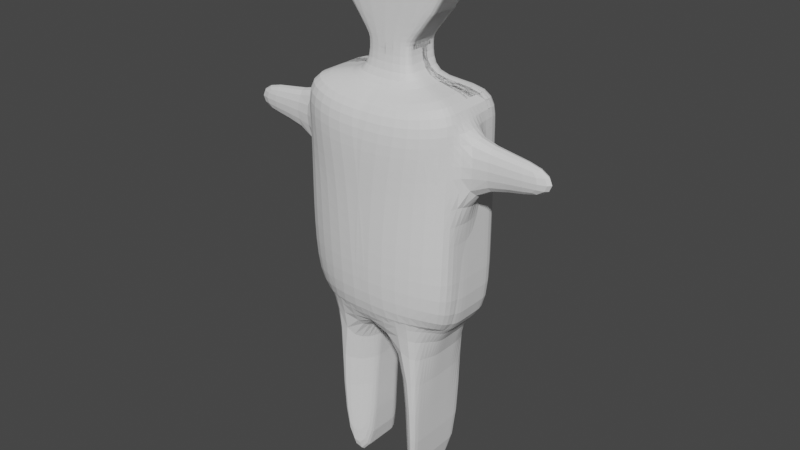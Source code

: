# Source: zombi.blend  (saved by Blender 2.90.8; exported with 4.5.12 LTS)
import bpy
from mathutils import Matrix  # noqa: F401  (used for matrix-valued properties, if any)

bpy.ops.wm.read_factory_settings(use_empty=True)
scene = bpy.context.scene
scene.name = 'Scene'

# ---- collections
col_collection = bpy.data.collections.new('Collection'); scene.collection.children.link(col_collection)

# ---- world
world_world = bpy.data.worlds.new('World'); scene.world = world_world
world_world.use_nodes = True; world_world.node_tree.nodes.clear()
_N = world_world.node_tree.nodes; _L = world_world.node_tree.links
n0 = _N.new('ShaderNodeOutputWorld'); n0.name = 'World Output'; n0.location = (300, 300)
n1 = _N.new('ShaderNodeBackground'); n1.name = 'Background'; n1.location = (10, 300)
n1.inputs[0].default_value = (0.05088, 0.05088, 0.05088, 1.0)
_L.new(n1.outputs[0], n0.inputs[0])
n0.is_active_output = True
world_world.color = (0.05088, 0.05088, 0.05088)
world_world.use_sun_shadow = False
world_world.sun_shadow_jitter_overblur = 0.0

# ---- meshes
me_cube_001 = bpy.data.meshes.new('Cube.001')
me_cube_001.from_pydata([(-0.2487, -0.2487, -1.0), (-0.3824, -0.7493, 0.8465), (-0.2487, 0.2487, -1.0), (-0.3395, 0.6942, 0.8056), (0.2487, -0.2487, -1.0), (0.3753, -0.742, 0.8492), (0.2487, 0.2487, -1.0), (0.3395, 0.6941, 0.8056), (-0.304, -0.7659, 0.04992), (-0.3592, 0.6706, 0.006923), (0.3825, 0.6916, -0.004387), (0.3975, -0.7421, 0.05507), (-0.2796, -0.2796, 1.905), (-0.2796, 0.2796, 1.905), (0.2796, 0.2796, 1.905), (0.2796, -0.2796, 1.905), (-0.5049, -0.6683, 1.782), (-0.258, 0.5141, 1.744), (0.258, 0.5141, 1.744), (0.2108, -0.6734, 1.774), (-0.2796, -0.2796, 2.333), (-0.2796, 0.2796, 2.333), (0.2796, 0.2796, 2.333), (0.2796, -0.2796, 2.333), (-0.2796, -0.2796, 2.365), (-0.2796, 0.2796, 2.365), (0.2796, 0.2796, 2.365), (0.2796, -0.2796, 2.365), (-1.185, -0.2796, 3.421), (-1.185, 0.2796, 3.421), (1.185, 0.2796, 3.421), (1.185, -0.2796, 3.421), (-0.3628, 0.6422, -0.6928), (-0.3164, -0.7581, -0.7182), (0.3415, 0.6594, -0.703), (0.5117, -0.6995, -0.6968), (-0.5747, 0.5747, -1.0), (-0.5747, -0.5747, -1.0), (0.5747, 0.5747, -1.0), (0.5747, -0.5747, -1.0), (0.5747, -0.5747, -3.313), (0.5747, 0.5747, -3.313), (0.2487, -0.2487, -3.313), (0.2487, 0.2487, -3.313), (-0.9554, -0.001535, -0.8968), (-1.0, 0.0, 1.0), (1.0, 0.0, -1.0), (1.0, 0.0, 1.0), (1.0, 0.0, 0.0), (-0.9993, -5.092e-05, -5.199e-06), (-1.0, 0.0, 1.905), (1.0, 0.0, 1.905), (-0.2796, 0.0, 1.905), (0.2796, 0.0, 1.905), (-0.2796, 0.0, 2.333), (0.2796, 0.0, 2.333), (-0.2796, 0.0, 2.365), (0.2796, 0.0, 2.365), (-1.185, 0.0, 3.421), (1.185, 0.0, 3.421), (-0.5747, 0.0, -1.0), (0.5747, 0.0, -1.0), (-0.2487, 0.0, -1.0), (0.2487, 0.0, -1.0), (0.5747, 0.0, -3.313), (0.2487, 0.0, -3.313), (-0.9139, -0.5076, -0.7977), (1.0, -0.5, 1.0), (0.9373, -0.5249, 0.0), (0.8574, -0.4782, 1.816), (0.2796, -0.1398, 1.905), (0.2796, -0.1398, 2.333), (0.2796, -0.1398, 2.365), (1.185, -0.1398, 3.421), (-0.5747, -0.2873, -1.0), (-0.2487, -0.1244, -1.0), (-1.0, -0.5, 1.0), (0.8414, -0.4635, -0.7586), (-1.0, -0.5506, 0.0), (-1.0, -0.5, 1.905), (-0.2796, -0.1398, 1.905), (-0.2796, -0.1398, 2.333), (-0.2796, -0.1398, 2.365), (-1.185, -0.1398, 3.421), (0.5747, -0.2873, -1.0), (0.2487, -0.1244, -1.0), (0.5747, -0.2873, -3.313), (0.2487, -0.1244, -3.313), (-1.0, 0.5, 1.0), (1.0, 0.5, -1.0), (-0.8697, 0.4846, 0.01791), (-1.0, 0.5, 1.905), (-0.2796, 0.1398, 1.905), (-0.2796, 0.1398, 2.333), (-0.2796, 0.1398, 2.365), (-1.185, 0.1398, 3.421), (0.5747, 0.2873, -1.0), (0.2487, 0.1244, -1.0), (0.5747, 0.2873, -3.313), (0.2487, 0.1244, -3.313), (-0.796, 0.4467, -0.7649), (1.0, 0.5, 1.0), (1.0, 0.5, 0.0), (1.0, 0.5, 1.905), (0.2796, 0.1398, 1.905), (0.2796, 0.1398, 2.333), (0.2796, 0.1398, 2.365), (1.185, 0.1398, 3.421), (-0.5747, 0.2873, -1.0), (-0.2487, 0.1244, -1.0), (-1.0, -0.25, 1.0), (1.0, -0.25, -1.0), (-1.0, -0.25, 0.0), (-1.0, -0.25, 1.905), (-0.2796, -0.06991, 1.905), (-0.2796, -0.06991, 2.333), (-0.2796, -0.06991, 2.365), (-1.185, -0.06991, 3.421), (0.5747, -0.1437, -1.0), (0.2487, -0.06218, -1.0), (0.5747, -0.1437, -3.313), (0.2487, -0.06218, -3.313), (-1.0, -0.25, -1.0), (1.0, -0.25, 1.0), (1.0, -0.25, 0.0), (1.0, -0.25, 1.905), (0.2796, -0.06991, 1.905), (0.2796, -0.06991, 2.333), (0.2796, -0.06991, 2.365), (1.185, -0.06991, 3.421), (-0.5747, -0.1437, -1.0), (-0.2487, -0.06218, -1.0), (-0.8961, 0.2247, -0.7914), (1.0, 0.25, 1.0), (1.0, 0.25, 0.0), (1.0, 0.25, 1.905), (0.2796, 0.06991, 1.905), (0.2796, 0.06991, 2.333), (0.2796, 0.06991, 2.365), (1.185, 0.06991, 3.421), (-0.5747, 0.1437, -1.0), (-0.2487, 0.06218, -1.0), (-1.0, 0.25, 1.0), (1.0, 0.25, -1.0), (-0.9765, 0.2467, 0.01523), (-1.0, 0.25, 1.905), (-0.2796, 0.06991, 1.905), (-0.2796, 0.06991, 2.333), (-0.2796, 0.06991, 2.365), (-1.185, 0.06991, 3.421), (0.5747, 0.1437, -1.0), (0.2487, 0.06218, -1.0), (0.5747, 0.1437, -3.313), (0.2487, 0.06218, -3.313), (-0.5328, -0.7541, 1.418), (-0.3161, 0.6579, 1.359), (0.3935, -0.7737, 1.42), (0.3161, 0.6579, 1.359), (1.0, 0.0, 1.453), (-1.0, 0.0, 1.453), (1.0, -0.5495, 1.453), (-1.0, -0.5, 1.453), (-1.0, 0.5, 1.453), (1.0, 0.5, 1.453), (-1.0, -0.25, 1.453), (1.0, -0.25, 1.453), (1.0, 0.25, 1.453), (-1.0, 0.25, 1.453), (-2.143, -0.25, 1.0), (-2.143, 0.0, 1.0), (-2.143, 0.0, 1.453), (-2.143, -0.25, 1.453)], [], [(90, 88, 3, 9), (9, 3, 7, 10), (68, 67, 5, 11), (11, 5, 1, 8), (75, 85, 4, 0), (161, 154, 16, 79), (35, 11, 8, 33), (77, 68, 11, 35), (32, 9, 10, 34), (100, 90, 9, 32), (12, 15, 23, 20), (154, 156, 19, 16), (157, 155, 17, 18), (163, 157, 18, 103), (92, 13, 17, 91), (13, 14, 18, 17), (70, 15, 19, 69), (15, 12, 16, 19), (22, 21, 25, 26), (14, 13, 21, 22), (104, 14, 22, 105), (80, 12, 20, 81), (106, 26, 30, 107), (105, 22, 26, 106), (81, 20, 24, 82), (20, 23, 27, 24), (73, 83, 28, 31), (82, 24, 28, 83), (24, 27, 31, 28), (26, 25, 29, 30), (74, 37, 33, 66), (38, 36, 32, 34), (96, 38, 34, 89), (37, 39, 35, 33), (75, 0, 37, 74), (6, 2, 36, 38), (97, 6, 43, 99), (0, 4, 39, 37), (99, 43, 41, 98), (39, 4, 42, 40), (84, 39, 40, 86), (6, 38, 41, 43), (150, 61, 64, 152), (121, 65, 64, 120), (119, 63, 65, 121), (141, 62, 60, 140), (118, 61, 46, 111), (140, 60, 44, 132), (148, 56, 58, 149), (139, 149, 58, 59), (147, 54, 56, 148), (127, 55, 57, 128), (128, 57, 59, 129), (146, 52, 54, 147), (126, 53, 55, 127), (136, 53, 51, 135), (114, 52, 50, 113), (165, 158, 51, 125), (122, 112, 49, 44), (143, 134, 48, 46), (167, 159, 50, 145), (141, 151, 63, 62), (134, 133, 47, 48), (112, 110, 45, 49), (8, 1, 76, 78), (33, 8, 78, 66), (156, 160, 69, 19), (12, 80, 79, 16), (15, 70, 71, 23), (27, 72, 73, 31), (23, 71, 72, 27), (39, 84, 77, 35), (4, 85, 87, 42), (42, 87, 86, 40), (118, 84, 86, 120), (131, 75, 74, 130), (130, 74, 66, 122), (116, 82, 83, 117), (129, 117, 83, 73), (115, 81, 82, 116), (114, 80, 81, 115), (126, 70, 69, 125), (111, 124, 68, 77), (164, 161, 79, 113), (131, 119, 85, 75), (124, 123, 67, 68), (10, 7, 101, 102), (2, 6, 97, 109), (155, 162, 91, 17), (34, 10, 102, 89), (14, 104, 103, 18), (13, 92, 93, 21), (21, 93, 94, 25), (30, 29, 95, 107), (25, 94, 95, 29), (36, 108, 100, 32), (2, 109, 108, 36), (38, 96, 98, 41), (153, 99, 98, 152), (151, 97, 99, 153), (150, 96, 89, 143), (137, 105, 106, 138), (138, 106, 107, 139), (136, 104, 105, 137), (146, 92, 91, 145), (166, 163, 103, 135), (132, 144, 90, 100), (144, 142, 88, 90), (48, 47, 123, 124), (62, 63, 119, 131), (159, 164, 113, 50), (46, 48, 124, 111), (53, 126, 125, 51), (52, 114, 115, 54), (54, 115, 116, 56), (59, 58, 117, 129), (56, 116, 117, 58), (60, 130, 122, 44), (62, 131, 130, 60), (61, 118, 120, 64), (78, 76, 110, 112), (66, 78, 112, 122), (160, 165, 125, 69), (80, 114, 113, 79), (70, 126, 127, 71), (72, 128, 129, 73), (71, 127, 128, 72), (84, 118, 111, 77), (85, 119, 121, 87), (87, 121, 120, 86), (49, 45, 142, 144), (44, 49, 144, 132), (158, 166, 135, 51), (52, 146, 145, 50), (53, 136, 137, 55), (57, 138, 139, 59), (55, 137, 138, 57), (61, 150, 143, 46), (63, 151, 153, 65), (65, 153, 152, 64), (102, 101, 133, 134), (109, 97, 151, 141), (162, 167, 145, 91), (89, 102, 134, 143), (104, 136, 135, 103), (92, 146, 147, 93), (93, 147, 148, 94), (107, 95, 149, 139), (94, 148, 149, 95), (108, 140, 132, 100), (109, 141, 140, 108), (96, 150, 152, 98), (88, 142, 167, 162), (47, 133, 166, 158), (67, 123, 165, 160), (164, 159, 170, 171), (133, 101, 163, 166), (3, 88, 162, 155), (110, 76, 161, 164), (5, 67, 160, 156), (142, 45, 159, 167), (123, 47, 158, 165), (101, 7, 157, 163), (7, 3, 155, 157), (1, 5, 156, 154), (76, 1, 154, 161), (169, 168, 171, 170), (159, 45, 169, 170), (45, 110, 168, 169), (110, 164, 171, 168)])
_uv = me_cube_001.uv_layers.new(name='UVMap')
_uv.uv.foreach_set('vector', [0.5, 0.1875, 0.625, 0.1875, 0.625, 0.25, 0.5, 0.25, 0.5, 0.25, 0.625, 0.25, 0.625, 0.5, 0.5, 0.5, 0.5, 0.6875, 0.625, 0.6875, 0.625, 0.75, 0.5, 0.75, 0.5, 0.75, 0.625, 0.75, 0.625, 1.0, 0.5, 1.0, 0.2189, 0.6405, 0.2811, 0.6405, 0.2811, 0.6561, 0.2189, 0.6561, 0.625, 0.0625, 0.625, 0.0, 0.625, 0.0, 0.625, 0.0625, 0.375, 0.75, 0.5, 0.75, 0.5, 1.0, 0.375, 1.0, 0.375, 0.6875, 0.5, 0.6875, 0.5, 0.75, 0.375, 0.75, 0.375, 0.25, 0.5, 0.25, 0.5, 0.5, 0.375, 0.5, 0.375, 0.1875, 0.5, 0.1875, 0.5, 0.25, 0.375, 0.25, 0.785, 0.66, 0.715, 0.66, 0.715, 0.66, 0.785, 0.66, 0.625, 1.0, 0.625, 0.75, 0.625, 0.75, 0.625, 1.0, 0.625, 0.5, 0.625, 0.25, 0.625, 0.25, 0.625, 0.5, 0.625, 0.5625, 0.625, 0.5, 0.625, 0.5, 0.625, 0.5625, 0.785, 0.6075, 0.785, 0.59, 0.875, 0.5, 0.875, 0.5625, 0.785, 0.59, 0.715, 0.59, 0.625, 0.5, 0.875, 0.5, 0.715, 0.6425, 0.715, 0.66, 0.625, 0.75, 0.625, 0.6875, 0.715, 0.66, 0.785, 0.66, 0.875, 0.75, 0.625, 0.75, 0.715, 0.59, 0.785, 0.59, 0.785, 0.59, 0.715, 0.59, 0.715, 0.59, 0.785, 0.59, 0.785, 0.59, 0.715, 0.59, 0.715, 0.6075, 0.715, 0.59, 0.715, 0.59, 0.715, 0.6075, 0.785, 0.6425, 0.785, 0.66, 0.785, 0.66, 0.785, 0.6425, 0.715, 0.6075, 0.715, 0.59, 0.715, 0.59, 0.715, 0.6075, 0.715, 0.6075, 0.715, 0.59, 0.715, 0.59, 0.715, 0.6075, 0.785, 0.6425, 0.785, 0.66, 0.785, 0.66, 0.785, 0.6425, 0.785, 0.66, 0.715, 0.66, 0.715, 0.66, 0.785, 0.66, 0.715, 0.6425, 0.785, 0.6425, 0.785, 0.66, 0.715, 0.66, 0.785, 0.6425, 0.785, 0.66, 0.785, 0.66, 0.785, 0.6425, 0.785, 0.66, 0.715, 0.66, 0.715, 0.66, 0.785, 0.66, 0.715, 0.59, 0.785, 0.59, 0.785, 0.59, 0.715, 0.59, 0.1782, 0.6609, 0.1782, 0.6968, 0.125, 0.75, 0.125, 0.6875, 0.3218, 0.5532, 0.1782, 0.5532, 0.125, 0.5, 0.375, 0.5, 0.3218, 0.5891, 0.3218, 0.5532, 0.375, 0.5, 0.375, 0.5625, 0.1782, 0.6968, 0.3218, 0.6968, 0.375, 0.75, 0.125, 0.75, 0.2189, 0.6405, 0.2189, 0.6561, 0.1782, 0.6968, 0.1782, 0.6609, 0.2811, 0.5939, 0.2189, 0.5939, 0.1782, 0.5532, 0.3218, 0.5532, 0.2811, 0.6095, 0.2811, 0.5939, 0.2811, 0.5939, 0.2811, 0.6095, 0.2189, 0.6561, 0.2811, 0.6561, 0.3218, 0.6968, 0.1782, 0.6968, 0.2811, 0.6095, 0.2811, 0.5939, 0.3218, 0.5532, 0.3218, 0.5891, 0.3218, 0.6968, 0.2811, 0.6561, 0.2811, 0.6561, 0.3218, 0.6968, 0.3218, 0.6609, 0.3218, 0.6968, 0.3218, 0.6968, 0.3218, 0.6609, 0.2811, 0.5939, 0.3218, 0.5532, 0.3218, 0.5532, 0.2811, 0.5939, 0.3218, 0.607, 0.3218, 0.625, 0.3218, 0.625, 0.3218, 0.607, 0.2811, 0.6328, 0.2811, 0.625, 0.3218, 0.625, 0.3218, 0.643, 0.2811, 0.6328, 0.2811, 0.625, 0.2811, 0.625, 0.2811, 0.6328, 0.2189, 0.6172, 0.2189, 0.625, 0.1782, 0.625, 0.1782, 0.607, 0.3218, 0.643, 0.3218, 0.625, 0.375, 0.625, 0.375, 0.6562, 0.1782, 0.607, 0.1782, 0.625, 0.125, 0.625, 0.125, 0.5938, 0.785, 0.6163, 0.785, 0.625, 0.785, 0.625, 0.785, 0.6163, 0.715, 0.6163, 0.785, 0.6163, 0.785, 0.625, 0.715, 0.625, 0.785, 0.6163, 0.785, 0.625, 0.785, 0.625, 0.785, 0.6163, 0.715, 0.6337, 0.715, 0.625, 0.715, 0.625, 0.715, 0.6337, 0.715, 0.6337, 0.715, 0.625, 0.715, 0.625, 0.715, 0.6337, 0.785, 0.6163, 0.785, 0.625, 0.785, 0.625, 0.785, 0.6163, 0.715, 0.6337, 0.715, 0.625, 0.715, 0.625, 0.715, 0.6337, 0.715, 0.6163, 0.715, 0.625, 0.625, 0.625, 0.625, 0.5938, 0.785, 0.6337, 0.785, 0.625, 0.875, 0.625, 0.875, 0.6562, 0.625, 0.6562, 0.625, 0.625, 0.625, 0.625, 0.625, 0.6562, 0.375, 0.09375, 0.5, 0.09375, 0.5, 0.125, 0.375, 0.125, 0.375, 0.5938, 0.5, 0.5938, 0.5, 0.625, 0.375, 0.625, 0.625, 0.1562, 0.625, 0.125, 0.625, 0.125, 0.625, 0.1562, 0.2189, 0.6172, 0.2811, 0.6172, 0.2811, 0.625, 0.2189, 0.625, 0.5, 0.5938, 0.625, 0.5938, 0.625, 0.625, 0.5, 0.625, 0.5, 0.09375, 0.625, 0.09375, 0.625, 0.125, 0.5, 0.125, 0.5, 0.0, 0.625, 0.0, 0.625, 0.0625, 0.5, 0.0625, 0.375, 0.0, 0.5, 0.0, 0.5, 0.0625, 0.375, 0.0625, 0.625, 0.75, 0.625, 0.6875, 0.625, 0.6875, 0.625, 0.75, 0.785, 0.66, 0.785, 0.6425, 0.875, 0.6875, 0.875, 0.75, 0.715, 0.66, 0.715, 0.6425, 0.715, 0.6425, 0.715, 0.66, 0.715, 0.66, 0.715, 0.6425, 0.715, 0.6425, 0.715, 0.66, 0.715, 0.66, 0.715, 0.6425, 0.715, 0.6425, 0.715, 0.66, 0.3218, 0.6968, 0.3218, 0.6609, 0.375, 0.6875, 0.375, 0.75, 0.2811, 0.6561, 0.2811, 0.6405, 0.2811, 0.6405, 0.2811, 0.6561, 0.2811, 0.6561, 0.2811, 0.6405, 0.3218, 0.6609, 0.3218, 0.6968, 0.3218, 0.643, 0.3218, 0.6609, 0.3218, 0.6609, 0.3218, 0.643, 0.2189, 0.6328, 0.2189, 0.6405, 0.1782, 0.6609, 0.1782, 0.643, 0.1782, 0.643, 0.1782, 0.6609, 0.125, 0.6875, 0.125, 0.6562, 0.785, 0.6337, 0.785, 0.6425, 0.785, 0.6425, 0.785, 0.6337, 0.715, 0.6337, 0.785, 0.6337, 0.785, 0.6425, 0.715, 0.6425, 0.785, 0.6337, 0.785, 0.6425, 0.785, 0.6425, 0.785, 0.6337, 0.785, 0.6337, 0.785, 0.6425, 0.785, 0.6425, 0.785, 0.6337, 0.715, 0.6337, 0.715, 0.6425, 0.625, 0.6875, 0.625, 0.6562, 0.375, 0.6562, 0.5, 0.6562, 0.5, 0.6875, 0.375, 0.6875, 0.625, 0.09375, 0.625, 0.0625, 0.625, 0.0625, 0.625, 0.09375, 0.2189, 0.6328, 0.2811, 0.6328, 0.2811, 0.6405, 0.2189, 0.6405, 0.5, 0.6562, 0.625, 0.6562, 0.625, 0.6875, 0.5, 0.6875, 0.5, 0.5, 0.625, 0.5, 0.625, 0.5625, 0.5, 0.5625, 0.2189, 0.5939, 0.2811, 0.5939, 0.2811, 0.6095, 0.2189, 0.6095, 0.625, 0.25, 0.625, 0.1875, 0.625, 0.1875, 0.625, 0.25, 0.375, 0.5, 0.5, 0.5, 0.5, 0.5625, 0.375, 0.5625, 0.715, 0.59, 0.715, 0.6075, 0.625, 0.5625, 0.625, 0.5, 0.785, 0.59, 0.785, 0.6075, 0.785, 0.6075, 0.785, 0.59, 0.785, 0.59, 0.785, 0.6075, 0.785, 0.6075, 0.785, 0.59, 0.715, 0.59, 0.785, 0.59, 0.785, 0.6075, 0.715, 0.6075, 0.785, 0.59, 0.785, 0.6075, 0.785, 0.6075, 0.785, 0.59, 0.1782, 0.5532, 0.1782, 0.5891, 0.125, 0.5625, 0.125, 0.5, 0.2189, 0.5939, 0.2189, 0.6095, 0.1782, 0.5891, 0.1782, 0.5532, 0.3218, 0.5532, 0.3218, 0.5891, 0.3218, 0.5891, 0.3218, 0.5532, 0.2811, 0.6172, 0.2811, 0.6095, 0.3218, 0.5891, 0.3218, 0.607, 0.2811, 0.6172, 0.2811, 0.6095, 0.2811, 0.6095, 0.2811, 0.6172, 0.3218, 0.607, 0.3218, 0.5891, 0.375, 0.5625, 0.375, 0.5938, 0.715, 0.6163, 0.715, 0.6075, 0.715, 0.6075, 0.715, 0.6163, 0.715, 0.6163, 0.715, 0.6075, 0.715, 0.6075, 0.715, 0.6163, 0.715, 0.6163, 0.715, 0.6075, 0.715, 0.6075, 0.715, 0.6163, 0.785, 0.6163, 0.785, 0.6075, 0.875, 0.5625, 0.875, 0.5938, 0.625, 0.5938, 0.625, 0.5625, 0.625, 0.5625, 0.625, 0.5938, 0.375, 0.1562, 0.5, 0.1562, 0.5, 0.1875, 0.375, 0.1875, 0.5, 0.1562, 0.625, 0.1562, 0.625, 0.1875, 0.5, 0.1875, 0.5, 0.625, 0.625, 0.625, 0.625, 0.6562, 0.5, 0.6562, 0.2189, 0.625, 0.2811, 0.625, 0.2811, 0.6328, 0.2189, 0.6328, 0.625, 0.125, 0.625, 0.09375, 0.625, 0.09375, 0.625, 0.125, 0.375, 0.625, 0.5, 0.625, 0.5, 0.6562, 0.375, 0.6562, 0.715, 0.625, 0.715, 0.6337, 0.625, 0.6562, 0.625, 0.625, 0.785, 0.625, 0.785, 0.6337, 0.785, 0.6337, 0.785, 0.625, 0.785, 0.625, 0.785, 0.6337, 0.785, 0.6337, 0.785, 0.625, 0.715, 0.625, 0.785, 0.625, 0.785, 0.6337, 0.715, 0.6337, 0.785, 0.625, 0.785, 0.6337, 0.785, 0.6337, 0.785, 0.625, 0.1782, 0.625, 0.1782, 0.643, 0.125, 0.6562, 0.125, 0.625, 0.2189, 0.625, 0.2189, 0.6328, 0.1782, 0.643, 0.1782, 0.625, 0.3218, 0.625, 0.3218, 0.643, 0.3218, 0.643, 0.3218, 0.625, 0.5, 0.0625, 0.625, 0.0625, 0.625, 0.09375, 0.5, 0.09375, 0.375, 0.0625, 0.5, 0.0625, 0.5, 0.09375, 0.375, 0.09375, 0.625, 0.6875, 0.625, 0.6562, 0.625, 0.6562, 0.625, 0.6875, 0.785, 0.6425, 0.785, 0.6337, 0.875, 0.6562, 0.875, 0.6875, 0.715, 0.6425, 0.715, 0.6337, 0.715, 0.6337, 0.715, 0.6425, 0.715, 0.6425, 0.715, 0.6337, 0.715, 0.6337, 0.715, 0.6425, 0.715, 0.6425, 0.715, 0.6337, 0.715, 0.6337, 0.715, 0.6425, 0.3218, 0.6609, 0.3218, 0.643, 0.375, 0.6562, 0.375, 0.6875, 0.2811, 0.6405, 0.2811, 0.6328, 0.2811, 0.6328, 0.2811, 0.6405, 0.2811, 0.6405, 0.2811, 0.6328, 0.3218, 0.643, 0.3218, 0.6609, 0.5, 0.125, 0.625, 0.125, 0.625, 0.1562, 0.5, 0.1562, 0.375, 0.125, 0.5, 0.125, 0.5, 0.1562, 0.375, 0.1562, 0.625, 0.625, 0.625, 0.5938, 0.625, 0.5938, 0.625, 0.625, 0.785, 0.625, 0.785, 0.6163, 0.875, 0.5938, 0.875, 0.625, 0.715, 0.625, 0.715, 0.6163, 0.715, 0.6163, 0.715, 0.625, 0.715, 0.625, 0.715, 0.6163, 0.715, 0.6163, 0.715, 0.625, 0.715, 0.625, 0.715, 0.6163, 0.715, 0.6163, 0.715, 0.625, 0.3218, 0.625, 0.3218, 0.607, 0.375, 0.5938, 0.375, 0.625, 0.2811, 0.625, 0.2811, 0.6172, 0.2811, 0.6172, 0.2811, 0.625, 0.2811, 0.625, 0.2811, 0.6172, 0.3218, 0.607, 0.3218, 0.625, 0.5, 0.5625, 0.625, 0.5625, 0.625, 0.5938, 0.5, 0.5938, 0.2189, 0.6095, 0.2811, 0.6095, 0.2811, 0.6172, 0.2189, 0.6172, 0.625, 0.1875, 0.625, 0.1562, 0.625, 0.1562, 0.625, 0.1875, 0.375, 0.5625, 0.5, 0.5625, 0.5, 0.5938, 0.375, 0.5938, 0.715, 0.6075, 0.715, 0.6163, 0.625, 0.5938, 0.625, 0.5625, 0.785, 0.6075, 0.785, 0.6163, 0.785, 0.6163, 0.785, 0.6075, 0.785, 0.6075, 0.785, 0.6163, 0.785, 0.6163, 0.785, 0.6075, 0.715, 0.6075, 0.785, 0.6075, 0.785, 0.6163, 0.715, 0.6163, 0.785, 0.6075, 0.785, 0.6163, 0.785, 0.6163, 0.785, 0.6075, 0.1782, 0.5891, 0.1782, 0.607, 0.125, 0.5938, 0.125, 0.5625, 0.2189, 0.6095, 0.2189, 0.6172, 0.1782, 0.607, 0.1782, 0.5891, 0.3218, 0.5891, 0.3218, 0.607, 0.3218, 0.607, 0.3218, 0.5891, 0.625, 0.1875, 0.625, 0.1562, 0.625, 0.1562, 0.625, 0.1875, 0.625, 0.625, 0.625, 0.5938, 0.625, 0.5938, 0.625, 0.625, 0.625, 0.6875, 0.625, 0.6562, 0.625, 0.6562, 0.625, 0.6875, 0.625, 0.09375, 0.625, 0.125, 0.625, 0.125, 0.625, 0.09375, 0.625, 0.5938, 0.625, 0.5625, 0.625, 0.5625, 0.625, 0.5938, 0.625, 0.25, 0.625, 0.1875, 0.625, 0.1875, 0.625, 0.25, 0.625, 0.09375, 0.625, 0.0625, 0.625, 0.0625, 0.625, 0.09375, 0.625, 0.75, 0.625, 0.6875, 0.625, 0.6875, 0.625, 0.75, 0.625, 0.1562, 0.625, 0.125, 0.625, 0.125, 0.625, 0.1562, 0.625, 0.6562, 0.625, 0.625, 0.625, 0.625, 0.625, 0.6562, 0.625, 0.5625, 0.625, 0.5, 0.625, 0.5, 0.625, 0.5625, 0.625, 0.5, 0.625, 0.25, 0.625, 0.25, 0.625, 0.5, 0.625, 1.0, 0.625, 0.75, 0.625, 0.75, 0.625, 1.0, 0.625, 0.0625, 0.625, 0.0, 0.625, 0.0, 0.625, 0.0625, 0.625, 0.125, 0.625, 0.09375, 0.625, 0.09375, 0.625, 0.125, 0.625, 0.125, 0.625, 0.125, 0.625, 0.125, 0.625, 0.125, 0.625, 0.125, 0.625, 0.09375, 0.625, 0.09375, 0.625, 0.125, 0.625, 0.09375, 0.625, 0.09375, 0.625, 0.09375, 0.625, 0.09375])
me_cube_001.use_remesh_fix_poles = True
me_cube_001.use_remesh_preserve_attributes = False
me_cube_001.use_mirror_vertex_groups = False
me_cube_001.update()

# ---- objects
ob_cube = bpy.data.objects.new('Cube', me_cube_001)

# ---- transforms, parenting, visibility, modifiers, constraints
ob_cube.location = (0.0, 0.0, 0.0)
ob_cube.lineart.crease_threshold = 0.0
_m = ob_cube.modifiers.new('Subdivision', 'SUBSURF')
_m.uv_smooth = 'PRESERVE_CORNERS'
_m.levels = 3
_m = ob_cube.modifiers.new('Mirror', 'MIRROR')

# ---- collection membership
col_collection.objects.link(ob_cube)

# ---- scene / render settings (as saved in the file)
scene.frame_start = 1; scene.frame_end = 250; scene.frame_set(1)
scene.render.engine = 'BLENDER_EEVEE_NEXT'
scene.cycles.use_denoising = False
scene.cycles.samples = 128
scene.cycles.sampling_pattern = 'TABULATED_SOBOL'
scene.cycles.use_adaptive_sampling = False
scene.cycles.use_light_tree = False
scene.view_settings.view_transform = 'Filmic'
bpy.context.view_layer.update()

# ---- added for rendering (the .blend has no active camera and no usable light): camera, sun
cam_auto = bpy.data.cameras.new('AutoCamera')
cam_auto.lens = 50.0
cam_auto.sensor_width = 36.0
cam_auto.clip_end = 1000.0
ob_auto_camera = bpy.data.objects.new('AutoCamera', cam_auto)
scene.collection.objects.link(ob_auto_camera)
ob_auto_camera.location = (7.30487, -8.79761, 5.9239)
ob_auto_camera.rotation_euler = (1.09748, -7.21219e-08, 0.694738)
scene.camera = ob_auto_camera
light_auto_sun = bpy.data.lights.new('AutoSun', 'SUN')
light_auto_sun.energy = 3.0
light_auto_sun.angle = 0.0523599
ob_auto_sun = bpy.data.objects.new('AutoSun', light_auto_sun)
scene.collection.objects.link(ob_auto_sun)
ob_auto_sun.rotation_euler = (0.872665, 0.174533, 0.523599)
bpy.context.view_layer.update()
